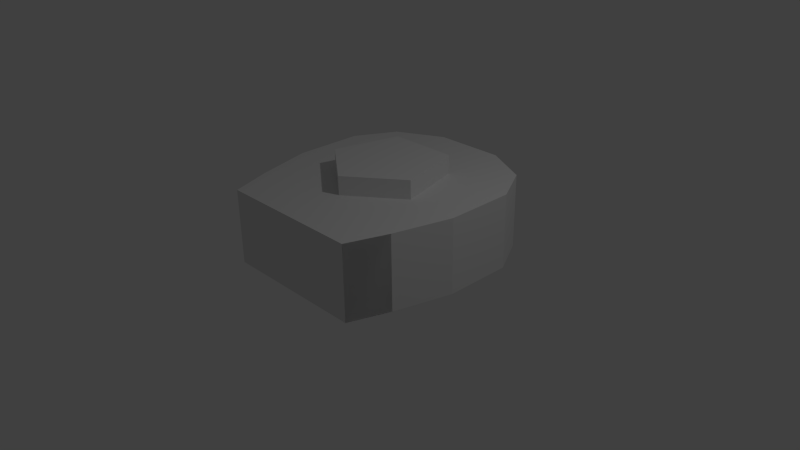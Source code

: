 # Source: ship_hull1.blend  (saved by Blender 2.73.0; exported with 4.5.12 LTS)
import bpy
from mathutils import Matrix  # noqa: F401  (used for matrix-valued properties, if any)

bpy.ops.wm.read_factory_settings(use_empty=True)
scene = bpy.context.scene
scene.name = 'Scene'

# ---- collections
col_collection_1 = bpy.data.collections.new('Collection 1'); scene.collection.children.link(col_collection_1)

# ---- materials (node trees are filled in below, after node groups)
mat_material = bpy.data.materials.new('Material')
mat_material.alpha_threshold = 0.0
mat_material.use_transparent_shadow = False
mat_material.roughness = 0.5
mat_material.line_color = (0.0, 0.0, 0.0, 1.0)

# ---- material node trees

# ---- world
world_world = bpy.data.worlds.new('World'); scene.world = world_world
world_world.color = (0.05088, 0.05088, 0.05088)
world_world.use_sun_shadow = False
world_world.sun_shadow_jitter_overblur = 0.0
world_world.cycles.sampling_method = 'MANUAL'
world_world.cycles.sample_map_resolution = 256

# ---- cameras
cam_camera = bpy.data.cameras.new('Camera')
cam_camera.clip_end = 100.0
cam_camera.lens = 35.0
cam_camera.sensor_width = 32.0
cam_camera.sensor_height = 18.0
cam_camera.ortho_scale = 7.314
cam_camera.dof.focus_distance = 0.0
cam_camera.dof.aperture_fstop = 128.0

# ---- lights
light_lamp = bpy.data.lights.new('Lamp', 'POINT')
light_lamp.transmission_factor = 0.0
light_lamp.cutoff_distance = 30.0
light_lamp.energy = 100.0
light_lamp.shadow_buffer_clip_start = 1.001
light_lamp.shadow_soft_size = 0.1
light_lamp.shadow_maximum_resolution = 0.006
light_lamp.use_absolute_resolution = True
light_lamp.cycles.use_multiple_importance_sampling = False

# ---- meshes
me_cube = bpy.data.meshes.new('Cube')
me_cube.from_pydata([(0.9924, -1.311, 0.0), (1.185, -0.7719, 0.0), (1.393, -0.002449, 0.0), (1.393, 0.9132, 0.0), (1.1, 1.452, 0.0), (0.4769, 1.767, 0.0), (-0.9924, -1.311, 0.0), (-1.185, -0.7719, 0.0), (-1.393, -0.002449, 0.0), (-1.393, 0.9132, 0.0), (-1.1, 1.452, 0.0), (-0.4769, 1.767, 0.0), (0.9924, -1.311, 1.0), (1.185, -0.7719, 1.0), (1.393, -0.002449, 1.0), (1.393, 0.9132, 1.0), (1.1, 1.452, 1.0), (0.4769, 1.767, 1.0), (-0.9924, -1.311, 1.0), (-1.185, -0.7719, 1.0), (-1.393, -0.002449, 1.0), (-1.393, 0.9132, 1.0), (-1.1, 1.452, 1.0), (-0.4769, 1.767, 1.0), (0.9924, -1.311, 0.0), (-0.9924, -1.311, 0.0), (0.9924, -1.311, 1.0), (-0.9924, -1.311, 1.0), (0.0, 1.767, 1.0), (0.9347, 0.8824, 1.0), (-0.9347, 0.8824, 1.0), (0.0, -0.5263, 1.0), (0.0, 0.8824, 1.0), (-0.4674, 0.8824, 1.0), (0.4674, 0.8824, 1.0), (0.6963, -0.002449, 1.0), (-0.6963, -0.002449, 1.0), (1.069e-08, -0.5263, 1.25), (1.069e-08, 0.8824, 1.25), (-0.4674, 0.8824, 1.25), (0.4674, 0.8824, 1.25), (0.6963, -0.002449, 1.25), (-0.6963, -0.002449, 1.25), (0.9924, -1.311, 0.0), (1.185, -0.7719, 0.0), (0.9924, -1.311, 1.0), (1.185, -0.7719, 1.0)], [], [(11, 23, 28, 17, 5), (14, 29, 34, 35), (11, 10, 22, 23), (10, 9, 21, 22), (9, 8, 20, 21), (8, 7, 19, 20), (7, 6, 18, 19), (4, 5, 17, 16), (3, 4, 16, 15), (2, 3, 15, 14), (1, 2, 14, 13), (0, 1, 13, 12), (1, 0, 6, 7, 8, 9, 10, 11, 5, 4, 3, 2), (14, 15, 17, 29), (21, 23, 22), (15, 16, 17), (20, 30, 23, 21), (13, 14, 35, 31, 36, 20, 19, 18, 12), (24, 26, 27, 25), (17, 28, 32, 34, 29), (28, 23, 30, 33, 32), (35, 34, 40, 41), (33, 30, 20, 36), (41, 40, 38, 39, 42, 37), (33, 36, 42, 39), (31, 35, 41, 37), (34, 32, 38, 40), (32, 33, 39, 38), (36, 31, 37, 42), (44, 46, 45, 43)])
me_cube.materials.append(mat_material)
me_cube.use_remesh_preserve_volume = False
me_cube.use_remesh_preserve_attributes = False
me_cube.use_mirror_vertex_groups = False
me_cube.update()

# ---- objects
ob_hull = bpy.data.objects.new('Hull', me_cube)
ob_lamp = bpy.data.objects.new('Lamp', light_lamp)
ob_camera = bpy.data.objects.new('Camera', cam_camera)

# ---- transforms, parenting, visibility, modifiers, constraints
ob_hull.location = (0.0, 0.0, 0.0)
ob_hull.lock_rotations_4d = False
ob_hull.empty_display_type = 'ARROWS'
ob_hull.lineart.crease_threshold = 0.0
ob_lamp.location = (4.076, 1.005, 5.904)
ob_lamp.rotation_euler = (0.6503, 0.05522, 1.866)
ob_lamp.lock_rotations_4d = False
ob_lamp.empty_display_type = 'ARROWS'
ob_lamp.color = (0.0, 0.0, 0.0, 0.0)
ob_lamp.lineart.crease_threshold = 0.0
ob_camera.location = (7.481, -6.508, 5.344)
ob_camera.rotation_euler = (1.109, 0.01082, 0.8149)
ob_camera.lock_rotations_4d = False
ob_camera.empty_display_type = 'ARROWS'
ob_camera.color = (0.0, 0.0, 0.0, 0.0)
ob_camera.display_type = 'WIRE'
ob_camera.lineart.crease_threshold = 0.0

# ---- collection membership
col_collection_1.objects.link(ob_hull)
col_collection_1.objects.link(ob_lamp)
col_collection_1.objects.link(ob_camera)

# ---- scene / render settings (as saved in the file)
scene.camera = ob_camera
scene.frame_start = 1; scene.frame_end = 250; scene.frame_set(1)
scene.render.engine = 'BLENDER_EEVEE_NEXT'
scene.render.resolution_percentage = 50
scene.render.dither_intensity = 0.0
scene.cycles.use_denoising = False
scene.cycles.samples = 10
scene.cycles.sampling_pattern = 'TABULATED_SOBOL'
scene.cycles.light_sampling_threshold = 0.0
scene.cycles.use_adaptive_sampling = False
scene.cycles.use_light_tree = False
scene.cycles.blur_glossy = 0.0
scene.cycles.pixel_filter_type = 'GAUSSIAN'
scene.cycles.sample_clamp_indirect = 0.0
scene.view_settings.view_transform = 'Standard'
bpy.context.view_layer.update()
